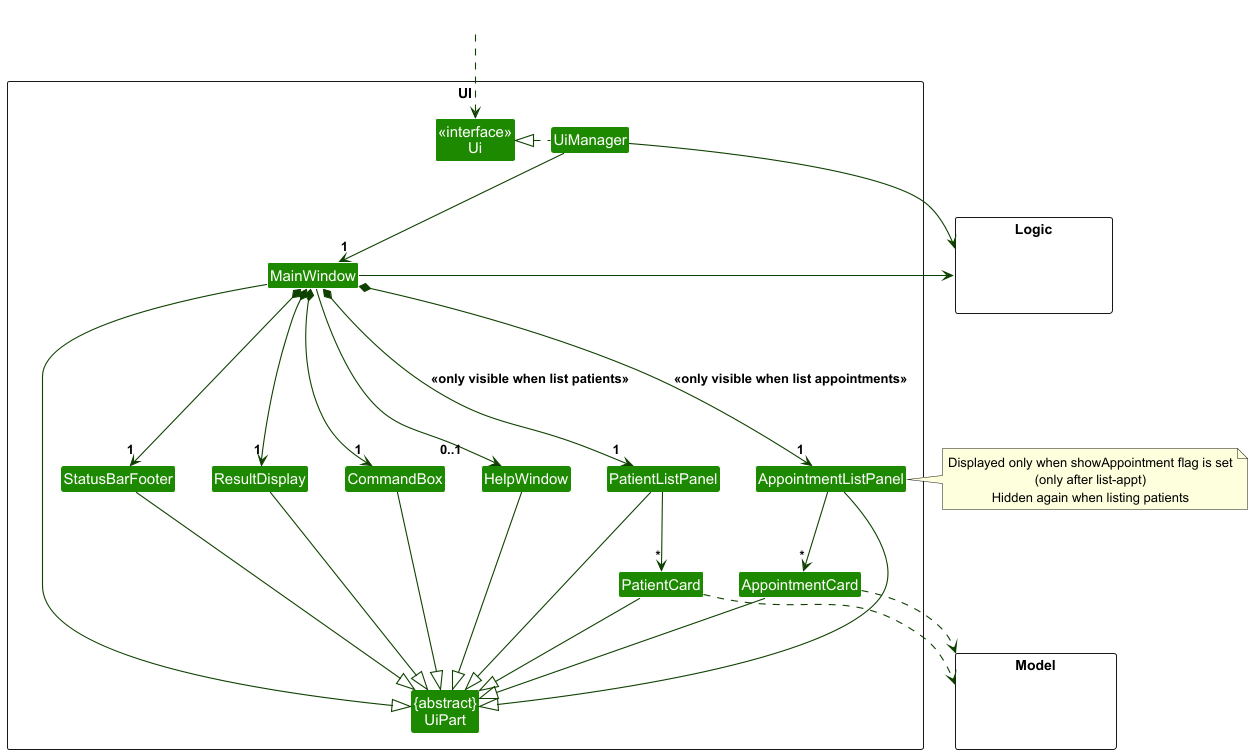

The diagram above was rendered by PlantUML. Its source (embedded in the PNG):
@startuml
!include style.puml
skinparam arrowThickness 1.1
skinparam arrowColor UI_COLOR_T4
skinparam classBackgroundColor UI_COLOR

package UI <<Rectangle>> {
Class "<<interface>>\nUi" as Ui
Class "{abstract}\nUiPart" as UiPart
Class UiManager
Class MainWindow
Class HelpWindow
Class ResultDisplay
Class PatientListPanel
Class PatientCard
Class AppointmentListPanel
Class AppointmentCard
Class StatusBarFooter
Class CommandBox
}

package Model <<Rectangle>> {
Class HiddenModel #FFFFFF
}

package Logic <<Rectangle>> {
Class HiddenLogic #FFFFFF
}

Class HiddenOutside #FFFFFF
HiddenOutside ..> Ui

UiManager .left.|> Ui
UiManager -down-> " 1" MainWindow
MainWindow *-down->  "1" CommandBox
MainWindow *-down-> " 1" ResultDisplay
MainWindow *-down-> " 1" PatientListPanel : <<only visible when list patients>>
MainWindow *-down-> " 1" AppointmentListPanel : <<only visible when list appointments>>
MainWindow *-down-> " 1" StatusBarFooter
MainWindow ---> "0..1      " HelpWindow

note right of AppointmentListPanel
  Displayed only when showAppointment flag is set
  (only after list-appt)
  Hidden again when listing patients
end note

PatientListPanel -down-> "*" PatientCard
AppointmentListPanel -down-> "*" AppointmentCard

MainWindow -left-|> UiPart

ResultDisplay --|> UiPart
CommandBox --|> UiPart
PatientListPanel --|> UiPart
PatientCard --|> UiPart
AppointmentListPanel --|> UiPart
AppointmentCard --|> UiPart
StatusBarFooter --|> UiPart
HelpWindow --|> UiPart

PatientCard ..> Model
AppointmentCard .right.> Model
UiManager -right-> Logic
MainWindow -left-> Logic

PatientCard -[hidden]left- AppointmentListPanel
AppointmentListPanel -[hidden]left- PatientListPanel
PatientListPanel -[hidden]left- HelpWindow
HelpWindow -[hidden]left- CommandBox
CommandBox -[hidden]left- ResultDisplay
ResultDisplay -[hidden]left- StatusBarFooter

MainWindow -[hidden]-|> UiPart
@enduml